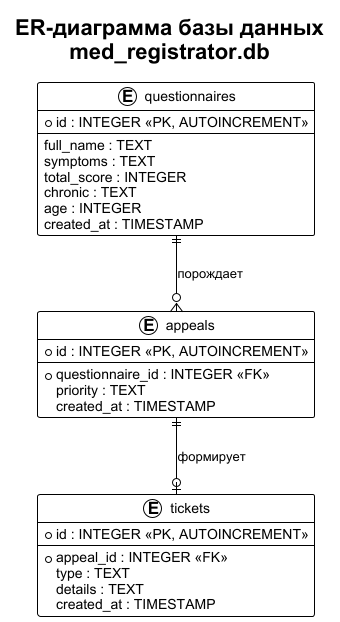

The diagram above was rendered by PlantUML. Its source (embedded in the PNG):
@startuml er
!theme plain
skinparam defaultFontName Arial

title ER-диаграмма базы данных\nmed_registrator.db

entity "questionnaires" as Q {
    * id : INTEGER <<PK, AUTOINCREMENT>>
    --
    full_name : TEXT
    symptoms : TEXT
    total_score : INTEGER
    chronic : TEXT
    age : INTEGER
    created_at : TIMESTAMP
}

entity "appeals" as A {
    * id : INTEGER <<PK, AUTOINCREMENT>>
    --
    * questionnaire_id : INTEGER <<FK>>
    priority : TEXT
    created_at : TIMESTAMP
}

entity "tickets" as T {
    * id : INTEGER <<PK, AUTOINCREMENT>>
    --
    * appeal_id : INTEGER <<FK>>
    type : TEXT
    details : TEXT
    created_at : TIMESTAMP
}

Q ||--o{ A : "порождает"
A ||--o| T : "формирует"
@enduml